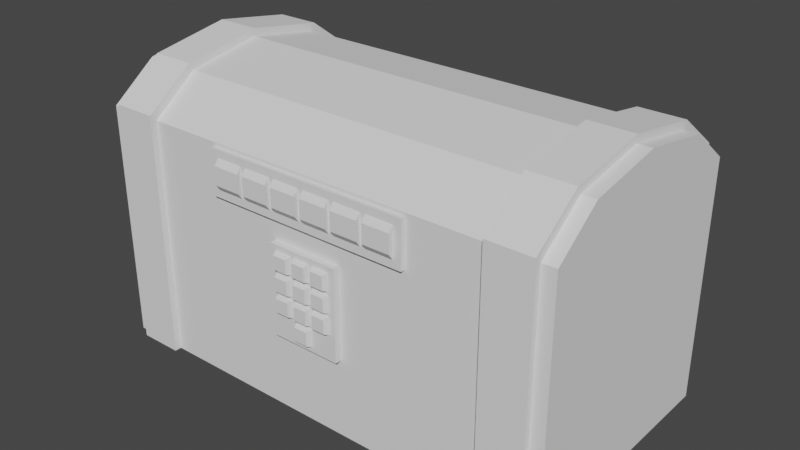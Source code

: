 # Source: treasure_chest_builtinLock_rigged-anims.blend  (saved by Blender 3.2.14; exported with 4.5.12 LTS)
import bpy
from mathutils import Matrix  # noqa: F401  (used for matrix-valued properties, if any)

bpy.ops.wm.read_factory_settings(use_empty=True)
scene = bpy.context.scene
scene.name = 'Scene'

# ---- collections
col_collection = bpy.data.collections.new('Collection'); scene.collection.children.link(col_collection)

# ---- world
world_world = bpy.data.worlds.new('World'); scene.world = world_world
world_world.use_nodes = True; world_world.node_tree.nodes.clear()
_N = world_world.node_tree.nodes; _L = world_world.node_tree.links
n0 = _N.new('ShaderNodeOutputWorld'); n0.name = 'World Output'; n0.location = (300, 300)
n1 = _N.new('ShaderNodeBackground'); n1.name = 'Background'; n1.location = (10, 300)
n1.inputs[0].default_value = (0.05088, 0.05088, 0.05088, 1.0)
_L.new(n1.outputs[0], n0.inputs[0])
n0.is_active_output = True
world_world.color = (0.05088, 0.05088, 0.05088)
world_world.use_sun_shadow = False
world_world.sun_shadow_jitter_overblur = 0.0

# ---- meshes
me_mesh_chest = bpy.data.meshes.new('mesh-chest')
me_mesh_chest.from_pydata([(-0.3797, 0.0, 0.6211), (-0.4728, 0.0, 0.6211), (-0.4728, -0.2722, 0.5178), (-0.4728, -0.1694, 0.593), (-0.4728, 0.1694, 0.593), (-0.4728, 0.2722, 0.5178), (-0.3797, -0.1694, 0.593), (-0.3797, -0.2722, 0.5178), (-0.3797, 0.2722, 0.5178), (-0.3797, 0.1694, 0.593), (-0.4728, -0.2722, 0.3928), (-0.4728, 0.2722, 0.3928), (-0.3797, 0.2722, 0.3928), (-0.3797, -0.2722, 0.3928), (-0.3797, 0.2578, 0.5037), (-0.3797, -0.2578, 0.5037), (-0.3797, -0.2578, 0.3928), (-0.3797, 0.2578, 0.3928), (-0.4728, -0.2578, 0.5037), (-0.4728, -0.2578, 0.3928), (-0.4728, 0.2578, 0.5037), (-0.4728, 0.2578, 0.3928), (-0.3797, -0.1604, 0.5772), (-0.3797, 0.1604, 0.5772), (-0.3797, 0.0, 0.6046), (-0.4728, 0.1604, 0.5772), (-0.4728, -0.1604, 0.5772), (-0.4728, 0.0, 0.6046), (-0.5015, -0.2578, -3.633e-08), (-0.5015, 0.2578, -3.633e-08), (0.5015, -0.2578, -3.633e-08), (0.5015, 0.2578, -3.633e-08), (0.5015, -0.2578, 0.3928), (-0.5015, -0.2578, 0.3928), (-0.5015, 0.2578, 0.3928), (0.5015, 0.2578, 0.3928), (-0.4653, -0.2281, 0.03436), (-0.4653, 0.2281, 0.03436), (0.4653, -0.2281, 0.03436), (0.4653, 0.2281, 0.03436), (0.4572, -0.2214, 0.3928), (-0.4572, -0.2214, 0.3928), (-0.4572, 0.2214, 0.3928), (0.4572, 0.2214, 0.3928), (0.5015, 0.0, 0.6051), (-0.5015, 0.0, 0.6051), (-0.5015, -0.2578, 0.5042), (-0.5015, -0.1604, 0.5777), (-0.5015, 0.1604, 0.5777), (-0.5015, 0.2578, 0.5042), (0.5015, -0.1604, 0.5777), (0.5015, -0.2578, 0.5042), (0.5015, 0.2578, 0.5042), (0.5015, 0.1604, 0.5777), (-0.5015, -0.2578, 0.3928), (-0.5015, 0.2578, 0.3928), (0.5015, 0.2578, 0.3928), (0.5015, -0.2578, 0.3928), (0.4592, 0.0, 0.5612), (-0.4592, 0.0, 0.5612), (-0.463, -0.222, 0.4819), (-0.46, -0.1467, 0.536), (-0.46, 0.1467, 0.536), (-0.463, 0.222, 0.4819), (0.46, -0.1467, 0.536), (0.463, -0.222, 0.4819), (0.463, 0.222, 0.4819), (0.46, 0.1467, 0.536), (-0.4572, -0.2214, 0.3928), (-0.4572, 0.2214, 0.3928), (0.4572, 0.2214, 0.3928), (0.4572, -0.2214, 0.3928), (0.4728, 0.0, 0.6211), (0.3797, 0.0, 0.6211), (0.3797, -0.2722, 0.5178), (0.3797, -0.1694, 0.593), (0.3797, 0.1694, 0.593), (0.3797, 0.2722, 0.5178), (0.4728, -0.1694, 0.593), (0.4728, -0.2722, 0.5178), (0.4728, 0.2722, 0.5178), (0.4728, 0.1694, 0.593), (0.3797, -0.2722, 0.3928), (0.3797, 0.2722, 0.3928), (0.4728, 0.2722, 0.3928), (0.4728, -0.2722, 0.3928), (0.4728, 0.2578, 0.5037), (0.4728, -0.2578, 0.5037), (0.4728, -0.2578, 0.3928), (0.4728, 0.2578, 0.3928), (0.3797, -0.2578, 0.5037), (0.3797, -0.2578, 0.3928), (0.3797, 0.2578, 0.5037), (0.3797, 0.2578, 0.3928), (0.4728, -0.1604, 0.5772), (0.4728, 0.1604, 0.5772), (0.4728, 0.0, 0.6046), (0.3797, 0.1604, 0.5772), (0.3797, -0.1604, 0.5772), (0.3797, 0.0, 0.6046), (-0.4728, -0.2722, 0.3928), (-0.3797, -0.2722, 0.3928), (-0.4728, -0.2722, -1.816e-08), (-0.3797, -0.2722, -1.816e-08), (-0.3797, -0.2578, 0.3928), (-0.3797, -0.2578, -1.816e-08), (-0.4728, -0.2578, 0.3928), (-0.4728, -0.2578, -1.816e-08), (0.3797, -0.2722, 0.3928), (0.4728, -0.2722, 0.3928), (0.3797, -0.2722, -1.816e-08), (0.4728, -0.2722, -1.816e-08), (0.4728, -0.2578, 0.3928), (0.4728, -0.2578, -1.816e-08), (0.3797, -0.2578, 0.3928), (0.3797, -0.2578, -1.816e-08), (-0.4728, 0.2579, 0.3928), (-0.3797, 0.2579, 0.3928), (-0.4728, 0.2579, -1.816e-08), (-0.3797, 0.2579, -1.816e-08), (-0.3797, 0.2723, 0.3928), (-0.3797, 0.2723, -1.816e-08), (-0.4728, 0.2723, 0.3928), (-0.4728, 0.2723, -1.816e-08), (0.3797, 0.2579, 0.3928), (0.4728, 0.2579, 0.3928), (0.3797, 0.2579, -1.816e-08), (0.4728, 0.2579, -1.816e-08), (0.4728, 0.2723, 0.3928), (0.4728, 0.2723, -1.816e-08), (0.3797, 0.2723, 0.3928), (0.3797, 0.2723, -1.816e-08)], [], [(17, 21, 11, 12), (5, 11, 20), (11, 21, 20), (19, 10, 18), (10, 2, 18), (15, 22, 6, 7), (26, 3, 1, 27), (23, 9, 0, 24), (14, 17, 12), (7, 13, 15), (13, 16, 15), (14, 12, 8), (20, 25, 4, 5), (26, 18, 2, 3), (25, 27, 1, 4), (22, 24, 0, 6), (16, 13, 10, 19), (0, 9, 4, 1), (23, 25, 20, 14), (14, 8, 9, 23), (5, 4, 9, 8), (12, 11, 5, 8), (10, 13, 7, 2), (7, 6, 3, 2), (6, 0, 1, 3), (26, 27, 24, 22), (25, 23, 24, 27), (21, 17, 14, 20), (18, 26, 22, 15), (19, 18, 15, 16), (29, 31, 30, 28), (30, 32, 33, 28), (29, 34, 35, 31), (28, 33, 34, 29), (31, 35, 32, 30), (37, 36, 38, 39), (38, 36, 41, 40), (37, 39, 43, 42), (36, 37, 42, 41), (39, 38, 40, 43), (33, 32, 40, 41), (32, 35, 43, 40), (34, 33, 41, 42), (35, 34, 42, 43), (44, 45, 47, 50), (56, 52, 51, 57), (53, 48, 45, 44), (54, 46, 49, 55), (55, 49, 52, 56), (48, 53, 52, 49), (50, 47, 46, 51), (57, 51, 46, 54), (51, 52, 53, 44, 50), (49, 46, 47, 45, 48), (58, 64, 61, 59), (70, 71, 65, 66), (67, 58, 59, 62), (68, 69, 63, 60), (69, 70, 66, 63), (62, 63, 66, 67), (64, 65, 60, 61), (71, 68, 60, 65), (65, 64, 58, 67, 66), (63, 62, 59, 61, 60), (57, 54, 68, 71), (55, 56, 70, 69), (54, 55, 69, 68), (56, 57, 71, 70), (89, 93, 83, 84), (77, 83, 92), (83, 93, 92), (91, 82, 90), (82, 74, 90), (87, 94, 78, 79), (98, 75, 73, 99), (95, 81, 72, 96), (86, 89, 84), (79, 85, 87), (85, 88, 87), (86, 84, 80), (92, 97, 76, 77), (98, 90, 74, 75), (97, 99, 73, 76), (94, 96, 72, 78), (88, 85, 82, 91), (72, 81, 76, 73), (95, 97, 92, 86), (86, 80, 81, 95), (77, 76, 81, 80), (84, 83, 77, 80), (82, 85, 79, 74), (79, 78, 75, 74), (78, 72, 73, 75), (98, 99, 96, 94), (97, 95, 96, 99), (93, 89, 86, 92), (90, 98, 94, 87), (91, 90, 87, 88), (103, 105, 104, 101), (102, 100, 106, 107), (105, 103, 102, 107), (102, 103, 101, 100), (100, 101, 104, 106), (107, 106, 104, 105), (111, 113, 112, 109), (110, 108, 114, 115), (113, 111, 110, 115), (110, 111, 109, 108), (108, 109, 112, 114), (115, 114, 112, 113), (119, 121, 120, 117), (118, 116, 122, 123), (121, 119, 118, 123), (118, 119, 117, 116), (116, 117, 120, 122), (123, 122, 120, 121), (127, 129, 128, 125), (126, 124, 130, 131), (129, 127, 126, 131), (126, 127, 125, 124), (124, 125, 128, 130), (131, 130, 128, 129)])
_uv = me_mesh_chest.uv_layers.new(name='UVMap')
_uv.uv.foreach_set('vector', [0.5395, 0.5066, 0.5395, 0.2434, 0.5395, 0.25, 0.5395, 0.5, 0.5886, 0.25, 0.5395, 0.25, 0.5886, 0.3634, 0.5395, 0.25, 0.5395, 0.2434, 0.5886, 0.3634, 0.5395, 0.006611, 0.5395, 0.0, 0.5832, 0.006611, 0.5395, 0.0, 0.5886, 0.0, 0.5832, 0.006611, 0.5832, 0.7434, 0.6167, 0.7065, 0.625, 0.7136, 0.5886, 0.75, 0.6167, 0.04354, 0.625, 0.03635, 0.625, 0.125, 0.6199, 0.125, 0.625, 0.3866, 0.625, 0.5364, 0.625, 0.625, 0.6199, 0.625, 0.5832, 0.5066, 0.5395, 0.5066, 0.5395, 0.5, 0.5886, 0.75, 0.5395, 0.75, 0.5832, 0.7434, 0.5395, 0.75, 0.5395, 0.7434, 0.5832, 0.7434, 0.5832, 0.5066, 0.5395, 0.5, 0.5886, 0.5, 0.5886, 0.3634, 0.6167, 0.2065, 0.625, 0.2136, 0.5886, 0.25, 0.6167, 0.04354, 0.5832, 0.006611, 0.5886, 0.0, 0.625, 0.03635, 0.6167, 0.2065, 0.6199, 0.125, 0.625, 0.125, 0.625, 0.2136, 0.6167, 0.7065, 0.6199, 0.625, 0.625, 0.625, 0.625, 0.7136, 0.5395, 0.7434, 0.5395, 0.75, 0.5395, 0.0, 0.5395, 0.006611, 0.625, 0.625, 0.625, 0.5364, 0.875, 0.5364, 0.875, 0.625, 0.625, 0.3866, 0.6167, 0.2065, 0.5886, 0.3634, 0.5832, 0.5066, 0.5832, 0.5066, 0.5886, 0.5, 0.625, 0.5364, 0.625, 0.3866, 0.5886, 0.25, 0.625, 0.25, 0.625, 0.5, 0.5886, 0.5, 0.5395, 0.5, 0.5395, 0.25, 0.5886, 0.25, 0.5886, 0.5, 0.5395, 1.0, 0.5395, 0.75, 0.5886, 0.75, 0.5886, 1.0, 0.5886, 0.75, 0.625, 0.75, 0.625, 1.0, 0.5886, 1.0, 0.625, 0.7136, 0.625, 0.625, 0.875, 0.625, 0.875, 0.7136, 0.7616, 0.7136, 0.7616, 0.625, 0.7384, 0.625, 0.7384, 0.7136, 0.7616, 0.5364, 0.7384, 0.5364, 0.7384, 0.625, 0.7616, 0.625, 0.5405, 0.3634, 0.5405, 0.3866, 0.5886, 0.3866, 0.5886, 0.3634, 0.5886, 0.8866, 0.625, 0.8866, 0.625, 0.8634, 0.5886, 0.8634, 0.5405, 0.8866, 0.5886, 0.8866, 0.5886, 0.8634, 0.5405, 0.8634, 0.125, 0.5, 0.375, 0.5, 0.375, 0.75, 0.125, 0.75, 0.375, 0.75, 0.5395, 0.75, 0.5395, 1.0, 0.375, 1.0, 0.375, 0.25, 0.5395, 0.25, 0.5395, 0.5, 0.375, 0.5, 0.375, 0.0, 0.5395, 0.0, 0.5395, 0.25, 0.375, 0.25, 0.375, 0.5, 0.5395, 0.5, 0.5395, 0.75, 0.375, 0.75, 0.125, 0.5, 0.125, 0.75, 0.375, 0.75, 0.375, 0.5, 0.375, 0.75, 0.375, 1.0, 0.5395, 1.0, 0.5395, 0.75, 0.375, 0.25, 0.375, 0.5, 0.5395, 0.5, 0.5395, 0.25, 0.375, 0.0, 0.375, 0.25, 0.5395, 0.25, 0.5395, 0.0, 0.375, 0.5, 0.375, 0.75, 0.5395, 0.75, 0.5395, 0.5, 0.5395, 1.0, 0.5395, 0.75, 0.5395, 0.75, 0.5395, 1.0, 0.5395, 0.75, 0.5395, 0.5, 0.5395, 0.5, 0.5395, 0.75, 0.5395, 0.25, 0.5395, 0.0, 0.5395, 0.0, 0.5395, 0.25, 0.5395, 0.5, 0.5395, 0.25, 0.5395, 0.25, 0.5395, 0.5, 0.625, 0.625, 0.875, 0.625, 0.875, 0.7136, 0.625, 0.7136, 0.5395, 0.5, 0.5886, 0.5, 0.5886, 0.75, 0.5395, 0.75, 0.625, 0.5364, 0.875, 0.5364, 0.875, 0.625, 0.625, 0.625, 0.5395, 0.0, 0.5886, 0.0, 0.5886, 0.25, 0.5395, 0.25, 0.5395, 0.25, 0.5886, 0.25, 0.5886, 0.5, 0.5395, 0.5, 0.625, 0.25, 0.625, 0.5, 0.5886, 0.5, 0.5886, 0.25, 0.625, 0.75, 0.625, 1.0, 0.5886, 1.0, 0.5886, 0.75, 0.5395, 0.75, 0.5886, 0.75, 0.5886, 1.0, 0.5395, 1.0, 0.5886, 0.75, 0.5886, 0.5, 0.625, 0.5364, 0.625, 0.625, 0.625, 0.7136, 0.5886, 0.25, 0.5886, 0.0, 0.625, 0.03635, 0.625, 0.125, 0.625, 0.2136, 0.625, 0.625, 0.625, 0.7136, 0.875, 0.7136, 0.875, 0.625, 0.5395, 0.5, 0.5395, 0.75, 0.5886, 0.75, 0.5886, 0.5, 0.625, 0.5364, 0.625, 0.625, 0.875, 0.625, 0.875, 0.5364, 0.5395, 0.0, 0.5395, 0.25, 0.5886, 0.25, 0.5886, 0.0, 0.5395, 0.25, 0.5395, 0.5, 0.5886, 0.5, 0.5886, 0.25, 0.625, 0.25, 0.5886, 0.25, 0.5886, 0.5, 0.625, 0.5, 0.625, 0.75, 0.5886, 0.75, 0.5886, 1.0, 0.625, 1.0, 0.5395, 0.75, 0.5395, 1.0, 0.5886, 1.0, 0.5886, 0.75, 0.5886, 0.75, 0.625, 0.7136, 0.625, 0.625, 0.625, 0.5364, 0.5886, 0.5, 0.5886, 0.25, 0.625, 0.2136, 0.625, 0.125, 0.625, 0.03635, 0.5886, 0.0, 0.5395, 0.75, 0.5395, 1.0, 0.5395, 1.0, 0.5395, 0.75, 0.5395, 0.25, 0.5395, 0.5, 0.5395, 0.5, 0.5395, 0.25, 0.5395, 0.0, 0.5395, 0.25, 0.5395, 0.25, 0.5395, 0.0, 0.5395, 0.5, 0.5395, 0.75, 0.5395, 0.75, 0.5395, 0.5, 0.5395, 0.5066, 0.5395, 0.2434, 0.5395, 0.25, 0.5395, 0.5, 0.5886, 0.25, 0.5395, 0.25, 0.5886, 0.3634, 0.5395, 0.25, 0.5395, 0.2434, 0.5886, 0.3634, 0.5395, 0.006611, 0.5395, 0.0, 0.5832, 0.006611, 0.5395, 0.0, 0.5886, 0.0, 0.5832, 0.006611, 0.5832, 0.7434, 0.6167, 0.7065, 0.625, 0.7136, 0.5886, 0.75, 0.6167, 0.04354, 0.625, 0.03635, 0.625, 0.125, 0.6199, 0.125, 0.625, 0.3866, 0.625, 0.5364, 0.625, 0.625, 0.6199, 0.625, 0.5832, 0.5066, 0.5395, 0.5066, 0.5395, 0.5, 0.5886, 0.75, 0.5395, 0.75, 0.5832, 0.7434, 0.5395, 0.75, 0.5395, 0.7434, 0.5832, 0.7434, 0.5832, 0.5066, 0.5395, 0.5, 0.5886, 0.5, 0.5886, 0.3634, 0.6167, 0.2065, 0.625, 0.2136, 0.5886, 0.25, 0.6167, 0.04354, 0.5832, 0.006611, 0.5886, 0.0, 0.625, 0.03635, 0.6167, 0.2065, 0.6199, 0.125, 0.625, 0.125, 0.625, 0.2136, 0.6167, 0.7065, 0.6199, 0.625, 0.625, 0.625, 0.625, 0.7136, 0.5395, 0.7434, 0.5395, 0.75, 0.5395, 0.0, 0.5395, 0.006611, 0.625, 0.625, 0.625, 0.5364, 0.875, 0.5364, 0.875, 0.625, 0.625, 0.3866, 0.6167, 0.2065, 0.5886, 0.3634, 0.5832, 0.5066, 0.5832, 0.5066, 0.5886, 0.5, 0.625, 0.5364, 0.625, 0.3866, 0.5886, 0.25, 0.625, 0.25, 0.625, 0.5, 0.5886, 0.5, 0.5395, 0.5, 0.5395, 0.25, 0.5886, 0.25, 0.5886, 0.5, 0.5395, 1.0, 0.5395, 0.75, 0.5886, 0.75, 0.5886, 1.0, 0.5886, 0.75, 0.625, 0.75, 0.625, 1.0, 0.5886, 1.0, 0.625, 0.7136, 0.625, 0.625, 0.875, 0.625, 0.875, 0.7136, 0.7616, 0.7136, 0.7616, 0.625, 0.7384, 0.625, 0.7384, 0.7136, 0.7616, 0.5364, 0.7384, 0.5364, 0.7384, 0.625, 0.7616, 0.625, 0.5405, 0.3634, 0.5405, 0.3866, 0.5886, 0.3866, 0.5886, 0.3634, 0.5886, 0.8866, 0.625, 0.8866, 0.625, 0.8634, 0.5886, 0.8634, 0.5405, 0.8866, 0.5886, 0.8866, 0.5886, 0.8634, 0.5405, 0.8634, 0.5395, 0.75, 0.5395, 0.7434, 0.5832, 0.7434, 0.5886, 0.75, 0.5395, 0.0, 0.5886, 0.0, 0.5832, 0.006611, 0.5395, 0.006611, 0.5395, 0.7434, 0.5395, 0.75, 0.5395, 0.0, 0.5395, 0.006611, 0.5395, 1.0, 0.5395, 0.75, 0.5886, 0.75, 0.5886, 1.0, 0.5886, 0.0, 0.5886, 0.75, 0.5886, 0.8634, 0.5832, 0.006611, 0.5405, 0.8866, 0.5886, 0.8866, 0.5886, 0.8634, 0.5405, 0.8634, 0.5395, 0.75, 0.5395, 0.7434, 0.5832, 0.7434, 0.5886, 0.75, 0.5395, 0.0, 0.5886, 0.0, 0.5832, 0.006611, 0.5395, 0.006611, 0.5395, 0.7434, 0.5395, 0.75, 0.5395, 0.0, 0.5395, 0.006611, 0.5395, 1.0, 0.5395, 0.75, 0.5886, 0.75, 0.5886, 1.0, 0.5886, 0.0, 0.5886, 0.75, 0.5886, 0.8634, 0.5832, 0.006611, 0.5405, 0.8866, 0.5886, 0.8866, 0.5886, 0.8634, 0.5405, 0.8634, 0.5395, 0.75, 0.5395, 0.7434, 0.5832, 0.7434, 0.5886, 0.75, 0.5395, 0.0, 0.5886, 0.0, 0.5832, 0.006611, 0.5395, 0.006611, 0.5395, 0.7434, 0.5395, 0.75, 0.5395, 0.0, 0.5395, 0.006611, 0.5395, 1.0, 0.5395, 0.75, 0.5886, 0.75, 0.5886, 1.0, 0.5886, 0.0, 0.5886, 0.75, 0.5886, 0.8634, 0.5832, 0.006611, 0.5405, 0.8866, 0.5886, 0.8866, 0.5886, 0.8634, 0.5405, 0.8634, 0.5395, 0.75, 0.5395, 0.7434, 0.5832, 0.7434, 0.5886, 0.75, 0.5395, 0.0, 0.5886, 0.0, 0.5832, 0.006611, 0.5395, 0.006611, 0.5395, 0.7434, 0.5395, 0.75, 0.5395, 0.0, 0.5395, 0.006611, 0.5395, 1.0, 0.5395, 0.75, 0.5886, 0.75, 0.5886, 1.0, 0.5886, 0.0, 0.5886, 0.75, 0.5886, 0.8634, 0.5832, 0.006611, 0.5405, 0.8866, 0.5886, 0.8866, 0.5886, 0.8634, 0.5405, 0.8634])
me_mesh_chest.materials.append(None)
me_mesh_chest.update()
me_mesh_chest_001 = bpy.data.meshes.new('mesh-chest.001')
me_mesh_chest_001.from_pydata([(1.246, -0.1449, 0.3527), (1.745, -0.1449, 0.3527), (1.246, -0.1657, 0.3272), (1.745, -0.1657, 0.3272), (1.246, -0.1993, 0.3174), (1.745, -0.1993, 0.3174), (1.246, -0.2329, 0.3272), (1.745, -0.2329, 0.3272), (1.246, -0.2536, 0.3527), (1.745, -0.2536, 0.3527), (1.246, -0.2536, 0.3842), (1.745, -0.2536, 0.3842), (1.246, -0.2329, 0.4098), (1.745, -0.2329, 0.4098), (1.246, -0.1993, 0.4195), (1.745, -0.1993, 0.4195), (1.246, -0.1657, 0.4098), (1.745, -0.1657, 0.4098), (1.246, -0.1449, 0.3842), (1.745, -0.1449, 0.3842)], [], [(0, 1, 3, 2), (2, 3, 5, 4), (4, 5, 7, 6), (6, 7, 9, 8), (8, 9, 11, 10), (10, 11, 13, 12), (12, 13, 15, 14), (14, 15, 17, 16), (3, 1, 19, 17, 15, 13, 11, 9, 7, 5), (16, 17, 19, 18), (18, 19, 1, 0), (0, 2, 4, 6, 8, 10, 12, 14, 16, 18)])
_uv = me_mesh_chest_001.uv_layers.new(name='UVMap')
_uv.uv.foreach_set('vector', [1.0, 0.5, 1.0, 1.0, 0.9, 1.0, 0.9, 0.5, 0.9, 0.5, 0.9, 1.0, 0.8, 1.0, 0.8, 0.5, 0.8, 0.5, 0.8, 1.0, 0.7, 1.0, 0.7, 0.5, 0.7, 0.5, 0.7, 1.0, 0.6, 1.0, 0.6, 0.5, 0.6, 0.5, 0.6, 1.0, 0.5, 1.0, 0.5, 0.5, 0.5, 0.5, 0.5, 1.0, 0.4, 1.0, 0.4, 0.5, 0.4, 0.5, 0.4, 1.0, 0.3, 1.0, 0.3, 0.5, 0.3, 0.5, 0.3, 1.0, 0.2, 1.0, 0.2, 0.5, 0.3911, 0.4442, 0.25, 0.49, 0.1089, 0.4442, 0.02175, 0.3242, 0.02175, 0.1758, 0.1089, 0.05584, 0.25, 0.01, 0.3911, 0.05584, 0.4783, 0.1758, 0.4783, 0.3242, 0.2, 0.5, 0.2, 1.0, 0.1, 1.0, 0.1, 0.5, 0.1, 0.5, 0.1, 1.0, -7.451e-08, 1.0, -7.451e-08, 0.5, 0.75, 0.49, 0.8911, 0.4442, 0.9783, 0.3242, 0.9783, 0.1758, 0.8911, 0.05584, 0.75, 0.01, 0.6089, 0.05584, 0.5217, 0.1758, 0.5217, 0.3242, 0.6089, 0.4442])
me_mesh_chest_001.materials.append(None)
me_mesh_chest_001.use_paint_bone_selection = False
me_mesh_chest_001.use_paint_mask = True
me_mesh_chest_001.update()
me_mesh_chest_002 = bpy.data.meshes.new('mesh-chest.002')
me_mesh_chest_002.from_pydata([(0.6481, -0.1449, 0.3527), (1.147, -0.1449, 0.3527), (0.6481, -0.1657, 0.3272), (1.147, -0.1657, 0.3272), (0.6481, -0.1993, 0.3174), (1.147, -0.1993, 0.3174), (0.6481, -0.2329, 0.3272), (1.147, -0.2329, 0.3272), (0.6481, -0.2536, 0.3527), (1.147, -0.2536, 0.3527), (0.6481, -0.2536, 0.3842), (1.147, -0.2536, 0.3842), (0.6481, -0.2329, 0.4098), (1.147, -0.2329, 0.4098), (0.6481, -0.1993, 0.4195), (1.147, -0.1993, 0.4195), (0.6481, -0.1657, 0.4098), (1.147, -0.1657, 0.4098), (0.6481, -0.1449, 0.3842), (1.147, -0.1449, 0.3842)], [], [(0, 1, 3, 2), (2, 3, 5, 4), (4, 5, 7, 6), (6, 7, 9, 8), (8, 9, 11, 10), (10, 11, 13, 12), (12, 13, 15, 14), (14, 15, 17, 16), (3, 1, 19, 17, 15, 13, 11, 9, 7, 5), (16, 17, 19, 18), (18, 19, 1, 0), (0, 2, 4, 6, 8, 10, 12, 14, 16, 18)])
_uv = me_mesh_chest_002.uv_layers.new(name='UVMap')
_uv.uv.foreach_set('vector', [1.0, 0.5, 1.0, 1.0, 0.9, 1.0, 0.9, 0.5, 0.9, 0.5, 0.9, 1.0, 0.8, 1.0, 0.8, 0.5, 0.8, 0.5, 0.8, 1.0, 0.7, 1.0, 0.7, 0.5, 0.7, 0.5, 0.7, 1.0, 0.6, 1.0, 0.6, 0.5, 0.6, 0.5, 0.6, 1.0, 0.5, 1.0, 0.5, 0.5, 0.5, 0.5, 0.5, 1.0, 0.4, 1.0, 0.4, 0.5, 0.4, 0.5, 0.4, 1.0, 0.3, 1.0, 0.3, 0.5, 0.3, 0.5, 0.3, 1.0, 0.2, 1.0, 0.2, 0.5, 0.3911, 0.4442, 0.25, 0.49, 0.1089, 0.4442, 0.02175, 0.3242, 0.02175, 0.1758, 0.1089, 0.05584, 0.25, 0.01, 0.3911, 0.05584, 0.4783, 0.1758, 0.4783, 0.3242, 0.2, 0.5, 0.2, 1.0, 0.1, 1.0, 0.1, 0.5, 0.1, 0.5, 0.1, 1.0, -7.451e-08, 1.0, -7.451e-08, 0.5, 0.75, 0.49, 0.8911, 0.4442, 0.9783, 0.3242, 0.9783, 0.1758, 0.8911, 0.05584, 0.75, 0.01, 0.6089, 0.05584, 0.5217, 0.1758, 0.5217, 0.3242, 0.6089, 0.4442])
me_mesh_chest_002.materials.append(None)
me_mesh_chest_002.use_paint_bone_selection = False
me_mesh_chest_002.use_paint_mask = True
me_mesh_chest_002.update()
me_mesh_chest_003 = bpy.data.meshes.new('mesh-chest.003')
me_mesh_chest_003.from_pydata([(0.04986, -0.1449, 0.3527), (0.5484, -0.1449, 0.3527), (0.04986, -0.1657, 0.3272), (0.5484, -0.1657, 0.3272), (0.04986, -0.1993, 0.3174), (0.5484, -0.1993, 0.3174), (0.04986, -0.2329, 0.3272), (0.5484, -0.2329, 0.3272), (0.04986, -0.2536, 0.3527), (0.5484, -0.2536, 0.3527), (0.04986, -0.2536, 0.3842), (0.5484, -0.2536, 0.3842), (0.04986, -0.2329, 0.4098), (0.5484, -0.2329, 0.4098), (0.04986, -0.1993, 0.4195), (0.5484, -0.1993, 0.4195), (0.04986, -0.1657, 0.4098), (0.5484, -0.1657, 0.4098), (0.04986, -0.1449, 0.3842), (0.5484, -0.1449, 0.3842)], [], [(0, 1, 3, 2), (2, 3, 5, 4), (4, 5, 7, 6), (6, 7, 9, 8), (8, 9, 11, 10), (10, 11, 13, 12), (12, 13, 15, 14), (14, 15, 17, 16), (3, 1, 19, 17, 15, 13, 11, 9, 7, 5), (16, 17, 19, 18), (18, 19, 1, 0), (0, 2, 4, 6, 8, 10, 12, 14, 16, 18)])
_uv = me_mesh_chest_003.uv_layers.new(name='UVMap')
_uv.uv.foreach_set('vector', [1.0, 0.5, 1.0, 1.0, 0.9, 1.0, 0.9, 0.5, 0.9, 0.5, 0.9, 1.0, 0.8, 1.0, 0.8, 0.5, 0.8, 0.5, 0.8, 1.0, 0.7, 1.0, 0.7, 0.5, 0.7, 0.5, 0.7, 1.0, 0.6, 1.0, 0.6, 0.5, 0.6, 0.5, 0.6, 1.0, 0.5, 1.0, 0.5, 0.5, 0.5, 0.5, 0.5, 1.0, 0.4, 1.0, 0.4, 0.5, 0.4, 0.5, 0.4, 1.0, 0.3, 1.0, 0.3, 0.5, 0.3, 0.5, 0.3, 1.0, 0.2, 1.0, 0.2, 0.5, 0.3911, 0.4442, 0.25, 0.49, 0.1089, 0.4442, 0.02175, 0.3242, 0.02175, 0.1758, 0.1089, 0.05584, 0.25, 0.01, 0.3911, 0.05584, 0.4783, 0.1758, 0.4783, 0.3242, 0.2, 0.5, 0.2, 1.0, 0.1, 1.0, 0.1, 0.5, 0.1, 0.5, 0.1, 1.0, -7.451e-08, 1.0, -7.451e-08, 0.5, 0.75, 0.49, 0.8911, 0.4442, 0.9783, 0.3242, 0.9783, 0.1758, 0.8911, 0.05584, 0.75, 0.01, 0.6089, 0.05584, 0.5217, 0.1758, 0.5217, 0.3242, 0.6089, 0.4442])
me_mesh_chest_003.materials.append(None)
me_mesh_chest_003.use_paint_bone_selection = False
me_mesh_chest_003.use_paint_mask = True
me_mesh_chest_003.update()
me_mesh_chest_004 = bpy.data.meshes.new('mesh-chest.004')
me_mesh_chest_004.from_pydata([(-0.5484, -0.1449, 0.3527), (-0.04986, -0.1449, 0.3527), (-0.5484, -0.1657, 0.3272), (-0.04986, -0.1657, 0.3272), (-0.5484, -0.1993, 0.3174), (-0.04986, -0.1993, 0.3174), (-0.5484, -0.2329, 0.3272), (-0.04986, -0.2329, 0.3272), (-0.5484, -0.2536, 0.3527), (-0.04986, -0.2536, 0.3527), (-0.5484, -0.2536, 0.3842), (-0.04986, -0.2536, 0.3842), (-0.5484, -0.2329, 0.4098), (-0.04986, -0.2329, 0.4098), (-0.5484, -0.1993, 0.4195), (-0.04986, -0.1993, 0.4195), (-0.5484, -0.1657, 0.4098), (-0.04986, -0.1657, 0.4098), (-0.5484, -0.1449, 0.3842), (-0.04986, -0.1449, 0.3842)], [], [(0, 1, 3, 2), (2, 3, 5, 4), (4, 5, 7, 6), (6, 7, 9, 8), (8, 9, 11, 10), (10, 11, 13, 12), (12, 13, 15, 14), (14, 15, 17, 16), (3, 1, 19, 17, 15, 13, 11, 9, 7, 5), (16, 17, 19, 18), (18, 19, 1, 0), (0, 2, 4, 6, 8, 10, 12, 14, 16, 18)])
_uv = me_mesh_chest_004.uv_layers.new(name='UVMap')
_uv.uv.foreach_set('vector', [1.0, 0.5, 1.0, 1.0, 0.9, 1.0, 0.9, 0.5, 0.9, 0.5, 0.9, 1.0, 0.8, 1.0, 0.8, 0.5, 0.8, 0.5, 0.8, 1.0, 0.7, 1.0, 0.7, 0.5, 0.7, 0.5, 0.7, 1.0, 0.6, 1.0, 0.6, 0.5, 0.6, 0.5, 0.6, 1.0, 0.5, 1.0, 0.5, 0.5, 0.5, 0.5, 0.5, 1.0, 0.4, 1.0, 0.4, 0.5, 0.4, 0.5, 0.4, 1.0, 0.3, 1.0, 0.3, 0.5, 0.3, 0.5, 0.3, 1.0, 0.2, 1.0, 0.2, 0.5, 0.3911, 0.4442, 0.25, 0.49, 0.1089, 0.4442, 0.02175, 0.3242, 0.02175, 0.1758, 0.1089, 0.05584, 0.25, 0.01, 0.3911, 0.05584, 0.4783, 0.1758, 0.4783, 0.3242, 0.2, 0.5, 0.2, 1.0, 0.1, 1.0, 0.1, 0.5, 0.1, 0.5, 0.1, 1.0, -7.451e-08, 1.0, -7.451e-08, 0.5, 0.75, 0.49, 0.8911, 0.4442, 0.9783, 0.3242, 0.9783, 0.1758, 0.8911, 0.05584, 0.75, 0.01, 0.6089, 0.05584, 0.5217, 0.1758, 0.5217, 0.3242, 0.6089, 0.4442])
me_mesh_chest_004.materials.append(None)
me_mesh_chest_004.use_paint_bone_selection = False
me_mesh_chest_004.use_paint_mask = True
me_mesh_chest_004.update()
me_mesh_chest_005 = bpy.data.meshes.new('mesh-chest.005')
me_mesh_chest_005.from_pydata([(-1.147, -0.1449, 0.3527), (-0.6481, -0.1449, 0.3527), (-1.147, -0.1657, 0.3272), (-0.6481, -0.1657, 0.3272), (-1.147, -0.1993, 0.3174), (-0.6481, -0.1993, 0.3174), (-1.147, -0.2329, 0.3272), (-0.6481, -0.2329, 0.3272), (-1.147, -0.2536, 0.3527), (-0.6481, -0.2536, 0.3527), (-1.147, -0.2536, 0.3842), (-0.6481, -0.2536, 0.3842), (-1.147, -0.2329, 0.4098), (-0.6481, -0.2329, 0.4098), (-1.147, -0.1993, 0.4195), (-0.6481, -0.1993, 0.4195), (-1.147, -0.1657, 0.4098), (-0.6481, -0.1657, 0.4098), (-1.147, -0.1449, 0.3842), (-0.6481, -0.1449, 0.3842)], [], [(0, 1, 3, 2), (2, 3, 5, 4), (4, 5, 7, 6), (6, 7, 9, 8), (8, 9, 11, 10), (10, 11, 13, 12), (12, 13, 15, 14), (14, 15, 17, 16), (3, 1, 19, 17, 15, 13, 11, 9, 7, 5), (16, 17, 19, 18), (18, 19, 1, 0), (0, 2, 4, 6, 8, 10, 12, 14, 16, 18)])
_uv = me_mesh_chest_005.uv_layers.new(name='UVMap')
_uv.uv.foreach_set('vector', [1.0, 0.5, 1.0, 1.0, 0.9, 1.0, 0.9, 0.5, 0.9, 0.5, 0.9, 1.0, 0.8, 1.0, 0.8, 0.5, 0.8, 0.5, 0.8, 1.0, 0.7, 1.0, 0.7, 0.5, 0.7, 0.5, 0.7, 1.0, 0.6, 1.0, 0.6, 0.5, 0.6, 0.5, 0.6, 1.0, 0.5, 1.0, 0.5, 0.5, 0.5, 0.5, 0.5, 1.0, 0.4, 1.0, 0.4, 0.5, 0.4, 0.5, 0.4, 1.0, 0.3, 1.0, 0.3, 0.5, 0.3, 0.5, 0.3, 1.0, 0.2, 1.0, 0.2, 0.5, 0.3911, 0.4442, 0.25, 0.49, 0.1089, 0.4442, 0.02175, 0.3242, 0.02175, 0.1758, 0.1089, 0.05584, 0.25, 0.01, 0.3911, 0.05584, 0.4783, 0.1758, 0.4783, 0.3242, 0.2, 0.5, 0.2, 1.0, 0.1, 1.0, 0.1, 0.5, 0.1, 0.5, 0.1, 1.0, -7.451e-08, 1.0, -7.451e-08, 0.5, 0.75, 0.49, 0.8911, 0.4442, 0.9783, 0.3242, 0.9783, 0.1758, 0.8911, 0.05584, 0.75, 0.01, 0.6089, 0.05584, 0.5217, 0.1758, 0.5217, 0.3242, 0.6089, 0.4442])
me_mesh_chest_005.materials.append(None)
me_mesh_chest_005.use_paint_bone_selection = False
me_mesh_chest_005.use_paint_mask = True
me_mesh_chest_005.update()
me_mesh_chest_006 = bpy.data.meshes.new('mesh-chest.006')
me_mesh_chest_006.from_pydata([(-1.745, -0.1449, 0.3527), (-1.246, -0.1449, 0.3527), (-1.745, -0.1657, 0.3272), (-1.246, -0.1657, 0.3272), (-1.745, -0.1993, 0.3174), (-1.246, -0.1993, 0.3174), (-1.745, -0.2329, 0.3272), (-1.246, -0.2329, 0.3272), (-1.745, -0.2536, 0.3527), (-1.246, -0.2536, 0.3527), (-1.745, -0.2536, 0.3842), (-1.246, -0.2536, 0.3842), (-1.745, -0.2329, 0.4098), (-1.246, -0.2329, 0.4098), (-1.745, -0.1993, 0.4195), (-1.246, -0.1993, 0.4195), (-1.745, -0.1657, 0.4098), (-1.246, -0.1657, 0.4098), (-1.745, -0.1449, 0.3842), (-1.246, -0.1449, 0.3842)], [], [(0, 1, 3, 2), (2, 3, 5, 4), (4, 5, 7, 6), (6, 7, 9, 8), (8, 9, 11, 10), (10, 11, 13, 12), (12, 13, 15, 14), (14, 15, 17, 16), (3, 1, 19, 17, 15, 13, 11, 9, 7, 5), (16, 17, 19, 18), (18, 19, 1, 0), (0, 2, 4, 6, 8, 10, 12, 14, 16, 18)])
_uv = me_mesh_chest_006.uv_layers.new(name='UVMap')
_uv.uv.foreach_set('vector', [1.0, 0.5, 1.0, 1.0, 0.9, 1.0, 0.9, 0.5, 0.9, 0.5, 0.9, 1.0, 0.8, 1.0, 0.8, 0.5, 0.8, 0.5, 0.8, 1.0, 0.7, 1.0, 0.7, 0.5, 0.7, 0.5, 0.7, 1.0, 0.6, 1.0, 0.6, 0.5, 0.6, 0.5, 0.6, 1.0, 0.5, 1.0, 0.5, 0.5, 0.5, 0.5, 0.5, 1.0, 0.4, 1.0, 0.4, 0.5, 0.4, 0.5, 0.4, 1.0, 0.3, 1.0, 0.3, 0.5, 0.3, 0.5, 0.3, 1.0, 0.2, 1.0, 0.2, 0.5, 0.3911, 0.4442, 0.25, 0.49, 0.1089, 0.4442, 0.02175, 0.3242, 0.02175, 0.1758, 0.1089, 0.05584, 0.25, 0.01, 0.3911, 0.05584, 0.4783, 0.1758, 0.4783, 0.3242, 0.2, 0.5, 0.2, 1.0, 0.1, 1.0, 0.1, 0.5, 0.1, 0.5, 0.1, 1.0, -7.451e-08, 1.0, -7.451e-08, 0.5, 0.75, 0.49, 0.8911, 0.4442, 0.9783, 0.3242, 0.9783, 0.1758, 0.8911, 0.05584, 0.75, 0.01, 0.6089, 0.05584, 0.5217, 0.1758, 0.5217, 0.3242, 0.6089, 0.4442])
me_mesh_chest_006.materials.append(None)
me_mesh_chest_006.use_paint_bone_selection = False
me_mesh_chest_006.use_paint_mask = True
me_mesh_chest_006.update()
me_mesh_chest_007 = bpy.data.meshes.new('mesh-chest.007')
me_mesh_chest_007.from_pydata([(0.2543, -0.2593, 0.256), (0.2543, -0.2593, 0.2795), (0.2059, -0.2468, 0.2513), (0.2059, -0.2468, 0.2841), (0.5006, -0.2593, 0.256), (0.5006, -0.2593, 0.2795), (0.549, -0.2468, 0.2513), (0.549, -0.2468, 0.2841)], [], [(0, 1, 3, 2), (2, 3, 7, 6), (6, 7, 5, 4), (4, 5, 1, 0), (2, 6, 4, 0), (7, 3, 1, 5)])
_uv = me_mesh_chest_007.uv_layers.new(name='UVMap')
_uv.uv.foreach_set('vector', [0.375, 0.0, 0.625, 0.0, 0.625, 0.25, 0.375, 0.25, 0.375, 0.25, 0.625, 0.25, 0.625, 0.5, 0.375, 0.5, 0.375, 0.5, 0.625, 0.5, 0.625, 0.75, 0.375, 0.75, 0.375, 0.75, 0.625, 0.75, 0.625, 1.0, 0.375, 1.0, 0.125, 0.5, 0.375, 0.5, 0.375, 0.75, 0.125, 0.75, 0.625, 0.5, 0.875, 0.5, 0.875, 0.75, 0.625, 0.75])
me_mesh_chest_007.materials.append(None)
me_mesh_chest_007.update()
me_mesh_chest_008 = bpy.data.meshes.new('mesh-chest.008')
me_mesh_chest_008.from_pydata([(-0.1232, -0.2593, 0.256), (-0.1232, -0.2593, 0.2795), (-0.1716, -0.2468, 0.2513), (-0.1716, -0.2468, 0.2841), (0.1232, -0.2593, 0.256), (0.1232, -0.2593, 0.2795), (0.1716, -0.2468, 0.2513), (0.1716, -0.2468, 0.2841)], [], [(0, 1, 3, 2), (2, 3, 7, 6), (6, 7, 5, 4), (4, 5, 1, 0), (2, 6, 4, 0), (7, 3, 1, 5)])
_uv = me_mesh_chest_008.uv_layers.new(name='UVMap')
_uv.uv.foreach_set('vector', [0.375, 0.0, 0.625, 0.0, 0.625, 0.25, 0.375, 0.25, 0.375, 0.25, 0.625, 0.25, 0.625, 0.5, 0.375, 0.5, 0.375, 0.5, 0.625, 0.5, 0.625, 0.75, 0.375, 0.75, 0.375, 0.75, 0.625, 0.75, 0.625, 1.0, 0.375, 1.0, 0.125, 0.5, 0.375, 0.5, 0.375, 0.75, 0.125, 0.75, 0.625, 0.5, 0.875, 0.5, 0.875, 0.75, 0.625, 0.75])
me_mesh_chest_008.materials.append(None)
me_mesh_chest_008.update()
me_mesh_chest_009 = bpy.data.meshes.new('mesh-chest.009')
me_mesh_chest_009.from_pydata([(-0.5006, -0.2593, 0.256), (-0.5006, -0.2593, 0.2795), (-0.549, -0.2468, 0.2513), (-0.549, -0.2468, 0.2841), (-0.2543, -0.2593, 0.256), (-0.2543, -0.2593, 0.2795), (-0.2059, -0.2468, 0.2513), (-0.2059, -0.2468, 0.2841)], [], [(0, 1, 3, 2), (2, 3, 7, 6), (6, 7, 5, 4), (4, 5, 1, 0), (2, 6, 4, 0), (7, 3, 1, 5)])
_uv = me_mesh_chest_009.uv_layers.new(name='UVMap')
_uv.uv.foreach_set('vector', [0.375, 0.0, 0.625, 0.0, 0.625, 0.25, 0.375, 0.25, 0.375, 0.25, 0.625, 0.25, 0.625, 0.5, 0.375, 0.5, 0.375, 0.5, 0.625, 0.5, 0.625, 0.75, 0.375, 0.75, 0.375, 0.75, 0.625, 0.75, 0.625, 1.0, 0.375, 1.0, 0.125, 0.5, 0.375, 0.5, 0.375, 0.75, 0.125, 0.75, 0.625, 0.5, 0.875, 0.5, 0.875, 0.75, 0.625, 0.75])
me_mesh_chest_009.materials.append(None)
me_mesh_chest_009.update()
me_mesh_chest_010 = bpy.data.meshes.new('mesh-chest.010')
me_mesh_chest_010.from_pydata([(-0.5006, -0.2593, 0.2199), (-0.5006, -0.2593, 0.2434), (-0.549, -0.2468, 0.2153), (-0.549, -0.2468, 0.2481), (-0.2543, -0.2593, 0.2199), (-0.2543, -0.2593, 0.2434), (-0.2059, -0.2468, 0.2153), (-0.2059, -0.2468, 0.2481)], [], [(0, 1, 3, 2), (2, 3, 7, 6), (6, 7, 5, 4), (4, 5, 1, 0), (2, 6, 4, 0), (7, 3, 1, 5)])
_uv = me_mesh_chest_010.uv_layers.new(name='UVMap')
_uv.uv.foreach_set('vector', [0.375, 0.0, 0.625, 0.0, 0.625, 0.25, 0.375, 0.25, 0.375, 0.25, 0.625, 0.25, 0.625, 0.5, 0.375, 0.5, 0.375, 0.5, 0.625, 0.5, 0.625, 0.75, 0.375, 0.75, 0.375, 0.75, 0.625, 0.75, 0.625, 1.0, 0.375, 1.0, 0.125, 0.5, 0.375, 0.5, 0.375, 0.75, 0.125, 0.75, 0.625, 0.5, 0.875, 0.5, 0.875, 0.75, 0.625, 0.75])
me_mesh_chest_010.materials.append(None)
me_mesh_chest_010.update()
me_mesh_chest_011 = bpy.data.meshes.new('mesh-chest.011')
me_mesh_chest_011.from_pydata([(-0.1232, -0.2593, 0.2199), (-0.1232, -0.2593, 0.2434), (-0.1716, -0.2468, 0.2153), (-0.1716, -0.2468, 0.2481), (0.1232, -0.2593, 0.2199), (0.1232, -0.2593, 0.2434), (0.1716, -0.2468, 0.2153), (0.1716, -0.2468, 0.2481)], [], [(0, 1, 3, 2), (2, 3, 7, 6), (6, 7, 5, 4), (4, 5, 1, 0), (2, 6, 4, 0), (7, 3, 1, 5)])
_uv = me_mesh_chest_011.uv_layers.new(name='UVMap')
_uv.uv.foreach_set('vector', [0.375, 0.0, 0.625, 0.0, 0.625, 0.25, 0.375, 0.25, 0.375, 0.25, 0.625, 0.25, 0.625, 0.5, 0.375, 0.5, 0.375, 0.5, 0.625, 0.5, 0.625, 0.75, 0.375, 0.75, 0.375, 0.75, 0.625, 0.75, 0.625, 1.0, 0.375, 1.0, 0.125, 0.5, 0.375, 0.5, 0.375, 0.75, 0.125, 0.75, 0.625, 0.5, 0.875, 0.5, 0.875, 0.75, 0.625, 0.75])
me_mesh_chest_011.materials.append(None)
me_mesh_chest_011.update()
me_mesh_chest_012 = bpy.data.meshes.new('mesh-chest.012')
me_mesh_chest_012.from_pydata([(0.2543, -0.2593, 0.2199), (0.2543, -0.2593, 0.2434), (0.2059, -0.2468, 0.2153), (0.2059, -0.2468, 0.2481), (0.5006, -0.2593, 0.2199), (0.5006, -0.2593, 0.2434), (0.549, -0.2468, 0.2153), (0.549, -0.2468, 0.2481)], [], [(0, 1, 3, 2), (2, 3, 7, 6), (6, 7, 5, 4), (4, 5, 1, 0), (2, 6, 4, 0), (7, 3, 1, 5)])
_uv = me_mesh_chest_012.uv_layers.new(name='UVMap')
_uv.uv.foreach_set('vector', [0.375, 0.0, 0.625, 0.0, 0.625, 0.25, 0.375, 0.25, 0.375, 0.25, 0.625, 0.25, 0.625, 0.5, 0.375, 0.5, 0.375, 0.5, 0.625, 0.5, 0.625, 0.75, 0.375, 0.75, 0.375, 0.75, 0.625, 0.75, 0.625, 1.0, 0.375, 1.0, 0.125, 0.5, 0.375, 0.5, 0.375, 0.75, 0.125, 0.75, 0.625, 0.5, 0.875, 0.5, 0.875, 0.75, 0.625, 0.75])
me_mesh_chest_012.materials.append(None)
me_mesh_chest_012.update()
me_mesh_chest_013 = bpy.data.meshes.new('mesh-chest.013')
me_mesh_chest_013.from_pydata([(-0.5006, -0.2593, 0.1839), (-0.5006, -0.2593, 0.2074), (-0.549, -0.2468, 0.1793), (-0.549, -0.2468, 0.212), (-0.2543, -0.2593, 0.1839), (-0.2543, -0.2593, 0.2074), (-0.2059, -0.2468, 0.1793), (-0.2059, -0.2468, 0.212)], [], [(0, 1, 3, 2), (2, 3, 7, 6), (6, 7, 5, 4), (4, 5, 1, 0), (2, 6, 4, 0), (7, 3, 1, 5)])
_uv = me_mesh_chest_013.uv_layers.new(name='UVMap')
_uv.uv.foreach_set('vector', [0.375, 0.0, 0.625, 0.0, 0.625, 0.25, 0.375, 0.25, 0.375, 0.25, 0.625, 0.25, 0.625, 0.5, 0.375, 0.5, 0.375, 0.5, 0.625, 0.5, 0.625, 0.75, 0.375, 0.75, 0.375, 0.75, 0.625, 0.75, 0.625, 1.0, 0.375, 1.0, 0.125, 0.5, 0.375, 0.5, 0.375, 0.75, 0.125, 0.75, 0.625, 0.5, 0.875, 0.5, 0.875, 0.75, 0.625, 0.75])
me_mesh_chest_013.materials.append(None)
me_mesh_chest_013.update()
me_mesh_chest_014 = bpy.data.meshes.new('mesh-chest.014')
me_mesh_chest_014.from_pydata([(-0.1232, -0.2593, 0.1839), (-0.1232, -0.2593, 0.2074), (-0.1716, -0.2468, 0.1793), (-0.1716, -0.2468, 0.212), (0.1232, -0.2593, 0.1839), (0.1232, -0.2593, 0.2074), (0.1716, -0.2468, 0.1793), (0.1716, -0.2468, 0.212)], [], [(0, 1, 3, 2), (2, 3, 7, 6), (6, 7, 5, 4), (4, 5, 1, 0), (2, 6, 4, 0), (7, 3, 1, 5)])
_uv = me_mesh_chest_014.uv_layers.new(name='UVMap')
_uv.uv.foreach_set('vector', [0.375, 0.0, 0.625, 0.0, 0.625, 0.25, 0.375, 0.25, 0.375, 0.25, 0.625, 0.25, 0.625, 0.5, 0.375, 0.5, 0.375, 0.5, 0.625, 0.5, 0.625, 0.75, 0.375, 0.75, 0.375, 0.75, 0.625, 0.75, 0.625, 1.0, 0.375, 1.0, 0.125, 0.5, 0.375, 0.5, 0.375, 0.75, 0.125, 0.75, 0.625, 0.5, 0.875, 0.5, 0.875, 0.75, 0.625, 0.75])
me_mesh_chest_014.materials.append(None)
me_mesh_chest_014.update()
me_mesh_chest_015 = bpy.data.meshes.new('mesh-chest.015')
me_mesh_chest_015.from_pydata([(0.2543, -0.2593, 0.1839), (0.2543, -0.2593, 0.2074), (0.2059, -0.2468, 0.1793), (0.2059, -0.2468, 0.212), (0.5006, -0.2593, 0.1839), (0.5006, -0.2593, 0.2074), (0.549, -0.2468, 0.1793), (0.549, -0.2468, 0.212)], [], [(0, 1, 3, 2), (2, 3, 7, 6), (6, 7, 5, 4), (4, 5, 1, 0), (2, 6, 4, 0), (7, 3, 1, 5)])
_uv = me_mesh_chest_015.uv_layers.new(name='UVMap')
_uv.uv.foreach_set('vector', [0.375, 0.0, 0.625, 0.0, 0.625, 0.25, 0.375, 0.25, 0.375, 0.25, 0.625, 0.25, 0.625, 0.5, 0.375, 0.5, 0.375, 0.5, 0.625, 0.5, 0.625, 0.75, 0.375, 0.75, 0.375, 0.75, 0.625, 0.75, 0.625, 1.0, 0.375, 1.0, 0.125, 0.5, 0.375, 0.5, 0.375, 0.75, 0.125, 0.75, 0.625, 0.5, 0.875, 0.5, 0.875, 0.75, 0.625, 0.75])
me_mesh_chest_015.materials.append(None)
me_mesh_chest_015.update()
me_mesh_chest_016 = bpy.data.meshes.new('mesh-chest.016')
me_mesh_chest_016.from_pydata([(-0.07508, -0.2568, 0.1656), (-0.07508, -0.2568, 0.3567), (-0.07508, -0.2718, 0.1656), (-0.07508, -0.2718, 0.3567), (0.07508, -0.2568, 0.1656), (0.07508, -0.2568, 0.3567), (0.07508, -0.2718, 0.1656), (0.07508, -0.2718, 0.3567)], [], [(0, 1, 3, 2), (2, 3, 7, 6), (6, 7, 5, 4), (4, 5, 1, 0), (2, 6, 4, 0), (7, 3, 1, 5)])
_uv = me_mesh_chest_016.uv_layers.new(name='UVMap')
_uv.uv.foreach_set('vector', [0.375, 0.0, 0.625, 0.0, 0.625, 0.25, 0.375, 0.25, 0.375, 0.25, 0.625, 0.25, 0.625, 0.5, 0.375, 0.5, 0.375, 0.5, 0.625, 0.5, 0.625, 0.75, 0.375, 0.75, 0.375, 0.75, 0.625, 0.75, 0.625, 1.0, 0.375, 1.0, 0.125, 0.5, 0.375, 0.5, 0.375, 0.75, 0.125, 0.75, 0.625, 0.5, 0.875, 0.5, 0.875, 0.75, 0.625, 0.75])
me_mesh_chest_016.materials.append(None)
me_mesh_chest_016.use_paint_bone_selection = False
me_mesh_chest_016.use_paint_mask = True
me_mesh_chest_016.update()
me_mesh_chest_017 = bpy.data.meshes.new('mesh-chest.017')
me_mesh_chest_017.from_pydata([(-0.2201, -0.2569, 0.4013), (-0.2201, -0.2569, 0.4964), (-0.2201, -0.2669, 0.4013), (-0.2201, -0.2669, 0.4964), (0.2201, -0.2569, 0.4013), (0.2201, -0.2569, 0.4964), (0.2201, -0.2669, 0.4013), (0.2201, -0.2669, 0.4964)], [], [(0, 1, 3, 2), (2, 3, 7, 6), (6, 7, 5, 4), (4, 5, 1, 0), (2, 6, 4, 0), (7, 3, 1, 5)])
_uv = me_mesh_chest_017.uv_layers.new(name='UVMap')
_uv.uv.foreach_set('vector', [0.375, 0.0, 0.625, 0.0, 0.625, 0.25, 0.375, 0.25, 0.375, 0.25, 0.625, 0.25, 0.625, 0.5, 0.375, 0.5, 0.375, 0.5, 0.625, 0.5, 0.625, 0.75, 0.375, 0.75, 0.375, 0.75, 0.625, 0.75, 0.625, 1.0, 0.375, 1.0, 0.125, 0.5, 0.375, 0.5, 0.375, 0.75, 0.125, 0.75, 0.625, 0.5, 0.875, 0.5, 0.875, 0.75, 0.625, 0.75])
me_mesh_chest_017.materials.append(None)
me_mesh_chest_017.use_paint_bone_selection = False
me_mesh_chest_017.use_paint_mask = True
me_mesh_chest_017.update()
me_mesh_chest_018 = bpy.data.meshes.new('mesh-chest.018')
me_mesh_chest_018.from_pydata([(-0.1232, -0.2593, 0.1483), (-0.1232, -0.2593, 0.1718), (-0.1716, -0.2468, 0.1437), (-0.1716, -0.2468, 0.1764), (0.1232, -0.2593, 0.1483), (0.1232, -0.2593, 0.1718), (0.1716, -0.2468, 0.1437), (0.1716, -0.2468, 0.1764)], [], [(0, 1, 3, 2), (2, 3, 7, 6), (6, 7, 5, 4), (4, 5, 1, 0), (2, 6, 4, 0), (7, 3, 1, 5)])
_uv = me_mesh_chest_018.uv_layers.new(name='UVMap')
_uv.uv.foreach_set('vector', [0.375, 0.0, 0.625, 0.0, 0.625, 0.25, 0.375, 0.25, 0.375, 0.25, 0.625, 0.25, 0.625, 0.5, 0.375, 0.5, 0.375, 0.5, 0.625, 0.5, 0.625, 0.75, 0.375, 0.75, 0.375, 0.75, 0.625, 0.75, 0.625, 1.0, 0.375, 1.0, 0.125, 0.5, 0.375, 0.5, 0.375, 0.75, 0.125, 0.75, 0.625, 0.5, 0.875, 0.5, 0.875, 0.75, 0.625, 0.75])
me_mesh_chest_018.materials.append(None)
me_mesh_chest_018.update()
arm_chest_armature = bpy.data.armatures.new('chest-armature')  # bones are not reproduced

# ---- objects
ob_chest = bpy.data.objects.new('chest', me_mesh_chest)
ob_chest_armature = bpy.data.objects.new('chest-armature', arm_chest_armature)
ob_chest_dial_06 = bpy.data.objects.new('chest-dial-06', me_mesh_chest_001)
ob_chest_dial_05 = bpy.data.objects.new('chest-dial-05', me_mesh_chest_002)
ob_chest_dial_04 = bpy.data.objects.new('chest-dial-04', me_mesh_chest_003)
ob_chest_dial_03 = bpy.data.objects.new('chest-dial-03', me_mesh_chest_004)
ob_chest_dial_02 = bpy.data.objects.new('chest-dial-02', me_mesh_chest_005)
ob_chest_dial_01 = bpy.data.objects.new('chest-dial-01', me_mesh_chest_006)
ob_keypad_03 = bpy.data.objects.new('keypad-03', me_mesh_chest_007)
ob_keypad_02 = bpy.data.objects.new('keypad-02', me_mesh_chest_008)
ob_keypad_01 = bpy.data.objects.new('keypad-01', me_mesh_chest_009)
ob_keypad_04 = bpy.data.objects.new('keypad-04', me_mesh_chest_010)
ob_keypad_05 = bpy.data.objects.new('keypad-05', me_mesh_chest_011)
ob_keypad_06 = bpy.data.objects.new('keypad-06', me_mesh_chest_012)
ob_keypad_07 = bpy.data.objects.new('keypad-07', me_mesh_chest_013)
ob_keypad_08 = bpy.data.objects.new('keypad-08', me_mesh_chest_014)
ob_keypad_09 = bpy.data.objects.new('keypad-09', me_mesh_chest_015)
ob_keypad_bevel = bpy.data.objects.new('keypad-bevel', me_mesh_chest_016)
ob_chest_dial_bevel = bpy.data.objects.new('chest-dial-bevel', me_mesh_chest_017)
ob_keypad_00 = bpy.data.objects.new('keypad-00', me_mesh_chest_018)

# ---- transforms, parenting, visibility, modifiers, constraints
ob_chest.parent = ob_chest_armature
ob_chest.location = (5.96e-08, 0.0, 0.0)
_vg = ob_chest.vertex_groups.new(name='Bone')
for _i, _w in zip([0, 1, 2, 3, 4, 5, 6, 7, 8, 9, 10, 11, 12, 13, 14, 15, 16, 17, 18, 19, 20, 21, 22, 23, 24, 25, 26, 27, 28, 29, 30, 31, 32, 33, 34, 35, 36, 37, 38, 39, 40, 41, 42, 43, 44, 45, 46, 47, 48, 49, 50, 51, 52, 53, 54, 55, 56, 57, 58, 59, 60, 61, 62, 63, 64, 65, 66, 67, 68, 69, 70, 71, 72, 73, 74, 75, 76, 77, 78, 79, 80, 81, 82, 83, 84, 85, 86, 87, 88, 89, 90, 91, 92, 93, 94, 95, 96, 97, 98, 99, 100, 101, 102, 103, 104, 105, 106, 107, 108, 109, 110, 111, 112, 113, 114, 115, 116, 117, 118, 119, 120, 121, 122, 123, 124, 125, 126, 127, 128, 129, 130, 131], [0.0, 0.0, 0.0, 0.0, 0.0, 0.0, 0.0, 0.0, 0.0, 0.0, 0.0, 0.0, 0.0, 0.0, 0.0, 0.0, 0.0, 0.0, 0.0, 0.0, 0.0, 0.0, 0.0, 0.0, 0.0, 0.0, 0.0, 0.0, 1.0, 1.0, 1.0, 1.0, 1.0, 1.0, 1.0, 1.0, 1.0, 1.0, 1.0, 1.0, 1.0, 1.0, 1.0, 1.0, 0.0, 0.0, 0.0, 0.0, 0.0, 0.0, 0.0, 0.0, 0.0, 0.0, 0.0, 0.0, 0.0, 0.0, 0.0, 0.0, 0.0, 0.0, 0.0, 0.0, 0.0, 0.0, 0.0, 0.0, 0.0, 0.0, 0.0, 0.0, 0.0, 0.0, 0.0, 0.0, 0.0, 0.0, 0.0, 0.0, 0.0, 0.0, 0.0, 0.0, 0.0, 0.0, 0.0, 0.0, 0.0, 0.0, 0.0, 0.0, 0.0, 0.0, 0.0, 0.0, 0.0, 0.0, 0.0, 0.0, 1.0, 1.0, 1.0, 1.0, 1.0, 1.0, 1.0, 1.0, 1.0, 1.0, 1.0, 1.0, 1.0, 1.0, 1.0, 1.0, 1.0, 1.0, 1.0, 1.0, 1.0, 1.0, 1.0, 1.0, 1.0, 1.0, 1.0, 1.0, 1.0, 1.0, 1.0, 1.0]): _vg.add([_i], _w, 'REPLACE')
_vg = ob_chest.vertex_groups.new(name='Bone.001')
for _i, _w in zip([0, 1, 2, 3, 4, 5, 6, 7, 8, 9, 10, 11, 12, 13, 14, 15, 16, 17, 18, 19, 20, 21, 22, 23, 24, 25, 26, 27, 44, 45, 46, 47, 48, 49, 50, 51, 52, 53, 54, 55, 56, 57, 58, 59, 60, 61, 62, 63, 64, 65, 66, 67, 68, 69, 70, 71, 72, 73, 74, 75, 76, 77, 78, 79, 80, 81, 82, 83, 84, 85, 86, 87, 88, 89, 90, 91, 92, 93, 94, 95, 96, 97, 98, 99], [1.0, 0.9997, 0.9964, 1.0, 0.9931, 0.992, 1.0, 1.0, 0.9988, 1.0, 1.0, 1.0, 1.0, 1.0, 1.0, 1.0, 1.0, 1.0, 1.0, 1.0, 1.0, 1.0, 1.0, 1.0, 1.0, 1.0, 1.0, 1.0, 1.0, 1.0, 1.0, 1.0, 0.9994, 1.0, 1.0, 1.0, 1.0, 1.0, 1.0, 1.0, 1.0, 1.0, 1.0, 1.0, 1.0, 1.0, 1.0, 1.0, 1.0, 1.0, 1.0, 1.0, 1.0, 1.0, 1.0, 1.0, 0.9998, 1.0, 1.0, 1.0, 0.9999, 1.0, 0.9995, 0.9995, 0.9931, 0.9999, 1.0, 1.0, 1.0, 1.0, 1.0, 1.0, 1.0, 1.0, 1.0, 1.0, 1.0, 1.0, 1.0, 1.0, 1.0, 1.0, 1.0, 1.0]): _vg.add([_i], _w, 'REPLACE')
_m = ob_chest.modifiers.new('Armature', 'ARMATURE')
_m.object = ob_chest_armature
ob_chest_armature.location = (0.0, 0.0, 0.0)
ob_chest_armature.show_in_front = True
ob_chest_dial_06.parent = ob_chest_armature
ob_chest_dial_06.location = (5.96e-08, 0.0, 0.0)
ob_chest_dial_06.scale = (0.1164, 1.089, 1.219)
_vg = ob_chest_dial_06.vertex_groups.new(name='dial-06')
for _i, _w in zip([0, 1, 2, 3, 4, 5, 6, 7, 8, 9, 10, 11, 12, 13, 14, 15, 16, 17, 18, 19], [1.0, 1.0, 0.9999, 1.0, 0.9998, 1.0, 1.0, 1.0, 1.0, 1.0, 1.0, 1.0, 1.0, 1.0, 1.0, 1.0, 1.0, 1.0, 1.0, 1.0]): _vg.add([_i], _w, 'REPLACE')
_m = ob_chest_dial_06.modifiers.new('Armature', 'ARMATURE')
_m = ob_chest_dial_06.modifiers.new('Armature.001', 'ARMATURE')
_m.object = ob_chest_armature
ob_chest_dial_05.parent = ob_chest_armature
ob_chest_dial_05.location = (5.96e-08, 0.0, 0.0)
ob_chest_dial_05.scale = (0.1164, 1.089, 1.219)
_vg = ob_chest_dial_05.vertex_groups.new(name='dial-05')
for _i, _w in zip([0, 1, 2, 3, 4, 5, 6, 7, 8, 9, 10, 11, 12, 13, 14, 15, 16, 17, 18, 19], [1.0, 1.0, 1.0, 1.0, 1.0, 1.0, 1.0, 1.0, 1.0, 1.0, 1.0, 1.0, 1.0, 1.0, 1.0, 1.0, 1.0, 1.0, 1.0, 1.0]): _vg.add([_i], _w, 'REPLACE')
_m = ob_chest_dial_05.modifiers.new('Armature', 'ARMATURE')
_m = ob_chest_dial_05.modifiers.new('Armature.001', 'ARMATURE')
_m.object = ob_chest_armature
ob_chest_dial_04.parent = ob_chest_armature
ob_chest_dial_04.location = (5.96e-08, 0.0, 0.0)
ob_chest_dial_04.scale = (0.1164, 1.089, 1.219)
_vg = ob_chest_dial_04.vertex_groups.new(name='dial-04')
for _i, _w in zip([0, 1, 2, 3, 4, 5, 6, 7, 8, 9, 10, 11, 12, 13, 14, 15, 16, 17, 18, 19], [1.0, 1.0, 1.0, 1.0, 1.0, 1.0, 1.0, 1.0, 1.0, 1.0, 1.0, 1.0, 1.0, 1.0, 1.0, 1.0, 1.0, 1.0, 1.0, 1.0]): _vg.add([_i], _w, 'REPLACE')
_m = ob_chest_dial_04.modifiers.new('Armature', 'ARMATURE')
_m = ob_chest_dial_04.modifiers.new('Armature.001', 'ARMATURE')
_m.object = ob_chest_armature
ob_chest_dial_03.parent = ob_chest_armature
ob_chest_dial_03.location = (5.96e-08, 0.0, 0.0)
ob_chest_dial_03.scale = (0.1164, 1.089, 1.219)
_vg = ob_chest_dial_03.vertex_groups.new(name='dial-03')
_vg.add([0, 1, 2, 3, 4, 5, 6, 7, 8, 9, 10, 11, 12, 13, 14, 15, 16, 17, 18, 19], 1.0, 'REPLACE')
_m = ob_chest_dial_03.modifiers.new('Armature', 'ARMATURE')
_m = ob_chest_dial_03.modifiers.new('Armature.001', 'ARMATURE')
_m.object = ob_chest_armature
ob_chest_dial_02.parent = ob_chest_armature
ob_chest_dial_02.location = (5.96e-08, 0.0, 0.0)
ob_chest_dial_02.scale = (0.1164, 1.089, 1.219)
_vg = ob_chest_dial_02.vertex_groups.new(name='dial-02')
_vg.add([0, 1, 2, 3, 4, 5, 6, 7, 8, 9, 10, 11, 12, 13, 14, 15, 16, 17, 18, 19], 1.0, 'REPLACE')
_m = ob_chest_dial_02.modifiers.new('Armature', 'ARMATURE')
_m = ob_chest_dial_02.modifiers.new('Armature.001', 'ARMATURE')
_m.object = ob_chest_armature
ob_chest_dial_01.parent = ob_chest_armature
ob_chest_dial_01.location = (5.96e-08, 0.0, 0.0)
ob_chest_dial_01.scale = (0.1164, 1.089, 1.219)
_vg = ob_chest_dial_01.vertex_groups.new(name='dial-01')
_vg.add([0, 1, 2, 3, 4, 5, 6, 7, 8, 9, 10, 11, 12, 13, 14, 15, 16, 17, 18, 19], 1.0, 'REPLACE')
_m = ob_chest_dial_01.modifiers.new('Armature', 'ARMATURE')
_m = ob_chest_dial_01.modifiers.new('Armature.001', 'ARMATURE')
_m.object = ob_chest_armature
ob_keypad_03.parent = ob_chest_armature
ob_keypad_03.location = (5.96e-08, 0.0, 0.0)
ob_keypad_03.scale = (0.1164, 1.089, 1.219)
_vg = ob_keypad_03.vertex_groups.new(name='keypad-03')
for _i, _w in zip([0, 1, 2, 3, 4, 5, 6, 7], [1.0, 1.0, 1.0, 1.0, 1.0, 1.0, 1.0, 0.9998]): _vg.add([_i], _w, 'REPLACE')
_m = ob_keypad_03.modifiers.new('Armature', 'ARMATURE')
_m = ob_keypad_03.modifiers.new('Armature.001', 'ARMATURE')
_m.object = ob_chest_armature
ob_keypad_02.parent = ob_chest_armature
ob_keypad_02.location = (5.96e-08, 0.0, 0.0)
ob_keypad_02.scale = (0.1164, 1.089, 1.219)
_vg = ob_keypad_02.vertex_groups.new(name='keypad-02')
for _i, _w in zip([0, 1, 2, 3, 4, 5, 6, 7], [1.0, 1.0, 0.9608, 0.9998, 1.0, 1.0, 0.9842, 0.9717]): _vg.add([_i], _w, 'REPLACE')
_m = ob_keypad_02.modifiers.new('Armature', 'ARMATURE')
_m = ob_keypad_02.modifiers.new('Armature.001', 'ARMATURE')
_m.object = ob_chest_armature
ob_keypad_01.parent = ob_chest_armature
ob_keypad_01.location = (5.96e-08, 0.0, 0.0)
ob_keypad_01.scale = (0.1164, 1.089, 1.219)
_vg = ob_keypad_01.vertex_groups.new(name='keypad-01')
for _i, _w in zip([0, 1, 2, 3, 4, 5, 6, 7], [1.0, 1.0, 1.0, 0.9996, 1.0, 1.0, 1.0, 0.9992]): _vg.add([_i], _w, 'REPLACE')
_m = ob_keypad_01.modifiers.new('Armature', 'ARMATURE')
_m = ob_keypad_01.modifiers.new('Armature.001', 'ARMATURE')
_m.object = ob_chest_armature
ob_keypad_04.parent = ob_chest_armature
ob_keypad_04.location = (5.96e-08, 0.0, 0.0)
ob_keypad_04.scale = (0.1164, 1.089, 1.219)
_vg = ob_keypad_04.vertex_groups.new(name='keypad-04')
for _i, _w in zip([0, 1, 2, 3, 4, 5, 6, 7], [1.0, 1.0, 0.9989, 1.0, 1.0, 1.0, 1.0, 1.0]): _vg.add([_i], _w, 'REPLACE')
_m = ob_keypad_04.modifiers.new('Armature', 'ARMATURE')
_m = ob_keypad_04.modifiers.new('Armature.001', 'ARMATURE')
_m.object = ob_chest_armature
ob_keypad_05.parent = ob_chest_armature
ob_keypad_05.location = (5.96e-08, 0.0, 0.0)
ob_keypad_05.scale = (0.1164, 1.089, 1.219)
_vg = ob_keypad_05.vertex_groups.new(name='keypad-05')
for _i, _w in zip([0, 1, 2, 3, 4, 5, 6, 7], [1.0, 1.0, 0.9912, 0.9998, 1.0, 1.0, 1.0, 1.0]): _vg.add([_i], _w, 'REPLACE')
_m = ob_keypad_05.modifiers.new('Armature', 'ARMATURE')
_m = ob_keypad_05.modifiers.new('Armature.001', 'ARMATURE')
_m.object = ob_chest_armature
ob_keypad_06.parent = ob_chest_armature
ob_keypad_06.location = (5.96e-08, 0.0, 0.0)
ob_keypad_06.scale = (0.1164, 1.089, 1.219)
_vg = ob_keypad_06.vertex_groups.new(name='keypad-06')
for _i, _w in zip([0, 1, 2, 3, 4, 5, 6, 7], [1.0, 1.0, 1.0, 0.9999, 1.0, 1.0, 1.0, 0.9999]): _vg.add([_i], _w, 'REPLACE')
_m = ob_keypad_06.modifiers.new('Armature', 'ARMATURE')
_m = ob_keypad_06.modifiers.new('Armature.001', 'ARMATURE')
_m.object = ob_chest_armature
ob_keypad_07.parent = ob_chest_armature
ob_keypad_07.location = (5.96e-08, 0.0, 0.0)
ob_keypad_07.scale = (0.1164, 1.089, 1.219)
_vg = ob_keypad_07.vertex_groups.new(name='keypad-07')
for _i, _w in zip([0, 1, 2, 3, 4, 5, 6, 7], [1.0, 1.0, 1.0, 1.0, 1.0, 1.0, 0.998, 0.9941]): _vg.add([_i], _w, 'REPLACE')
_m = ob_keypad_07.modifiers.new('Armature', 'ARMATURE')
_m = ob_keypad_07.modifiers.new('Armature.001', 'ARMATURE')
_m.object = ob_chest_armature
ob_keypad_08.parent = ob_chest_armature
ob_keypad_08.location = (5.96e-08, 0.0, 0.0)
ob_keypad_08.scale = (0.1164, 1.089, 1.219)
_vg = ob_keypad_08.vertex_groups.new(name='keypad-08')
_vg.add([0, 1, 2, 3, 4, 5, 6, 7], 1.0, 'REPLACE')
_m = ob_keypad_08.modifiers.new('Armature', 'ARMATURE')
_m = ob_keypad_08.modifiers.new('Armature.001', 'ARMATURE')
_m.object = ob_chest_armature
ob_keypad_09.parent = ob_chest_armature
ob_keypad_09.location = (5.96e-08, 0.0, 0.0)
ob_keypad_09.scale = (0.1164, 1.089, 1.219)
_vg = ob_keypad_09.vertex_groups.new(name='keypad-09')
for _i, _w in zip([0, 1, 2, 3, 4, 5, 6, 7], [1.0, 1.0, 0.9999, 1.0, 1.0, 1.0, 1.0, 1.0]): _vg.add([_i], _w, 'REPLACE')
_m = ob_keypad_09.modifiers.new('Armature', 'ARMATURE')
_m = ob_keypad_09.modifiers.new('Armature.001', 'ARMATURE')
_m.object = ob_chest_armature
ob_keypad_bevel.parent = ob_chest_armature
ob_keypad_bevel.location = (0.0, 0.0, 0.0)
_vg = ob_keypad_bevel.vertex_groups.new(name='keypad-root')
for _i, _w in zip([0, 1, 2, 3, 4, 5, 6, 7], [1.0, 1.0, 1.0, 0.9999, 1.0, 1.0, 1.0, 1.0]): _vg.add([_i], _w, 'REPLACE')
_vg = ob_keypad_bevel.vertex_groups.new(name='Bone')
for _i, _w in zip([0, 1, 2, 3, 4, 5, 6, 7], [0.9993, 1.0, 1.0, 1.0, 1.0, 0.9764, 1.0, 0.9911]): _vg.add([_i], _w, 'REPLACE')
_m = ob_keypad_bevel.modifiers.new('Armature', 'ARMATURE')
_m = ob_keypad_bevel.modifiers.new('Armature.001', 'ARMATURE')
_m.object = ob_chest_armature
ob_chest_dial_bevel.parent = ob_chest_armature
ob_chest_dial_bevel.location = (5.96e-08, 0.0, 0.0)
_vg = ob_chest_dial_bevel.vertex_groups.new(name='dial-root')
_vg.add([0, 1, 2, 3, 4, 5, 6, 7], 1.0, 'REPLACE')
_vg = ob_chest_dial_bevel.vertex_groups.new(name='Bone')
for _i, _w in zip([0, 1, 2, 3, 4, 5, 6, 7], [0.0, 0.0, 0.0, 0.0, 0.0, 0.0, 0.0, 0.0]): _vg.add([_i], _w, 'REPLACE')
_vg = ob_chest_dial_bevel.vertex_groups.new(name='Bone.001')
for _i, _w in zip([0, 1, 2, 3, 4, 5, 6, 7], [0.9993, 1.0, 0.9995, 1.0, 1.0, 1.0, 1.0, 0.9637]): _vg.add([_i], _w, 'REPLACE')
_m = ob_chest_dial_bevel.modifiers.new('Armature', 'ARMATURE')
_m = ob_chest_dial_bevel.modifiers.new('Armature.001', 'ARMATURE')
_m.object = ob_chest_armature
ob_keypad_00.parent = ob_chest_armature
ob_keypad_00.location = (-7.105e-15, 0.0, 0.0)
ob_keypad_00.scale = (0.1164, 1.089, 1.219)
_vg = ob_keypad_00.vertex_groups.new(name='keypad-00')
for _i, _w in zip([0, 1, 2, 3, 4, 5, 6, 7], [1.0, 1.0, 1.0, 1.0, 1.0, 1.0, 1.0, 1.0]): _vg.add([_i], _w, 'REPLACE')
_m = ob_keypad_00.modifiers.new('Armature', 'ARMATURE')
_m = ob_keypad_00.modifiers.new('Armature.001', 'ARMATURE')
_m.object = ob_chest_armature

# ---- collection membership
col_collection.objects.link(ob_chest)
col_collection.objects.link(ob_chest_armature)
col_collection.objects.link(ob_chest_dial_06)
col_collection.objects.link(ob_chest_dial_05)
col_collection.objects.link(ob_chest_dial_04)
col_collection.objects.link(ob_chest_dial_03)
col_collection.objects.link(ob_chest_dial_02)
col_collection.objects.link(ob_chest_dial_01)
col_collection.objects.link(ob_keypad_03)
col_collection.objects.link(ob_keypad_02)
col_collection.objects.link(ob_keypad_01)
col_collection.objects.link(ob_keypad_04)
col_collection.objects.link(ob_keypad_05)
col_collection.objects.link(ob_keypad_06)
col_collection.objects.link(ob_keypad_07)
col_collection.objects.link(ob_keypad_08)
col_collection.objects.link(ob_keypad_09)
col_collection.objects.link(ob_keypad_bevel)
col_collection.objects.link(ob_chest_dial_bevel)
col_collection.objects.link(ob_keypad_00)

# ---- scene / render settings (as saved in the file)
scene.frame_start = 1; scene.frame_end = 250; scene.frame_set(62)
scene.render.engine = 'BLENDER_EEVEE_NEXT'
scene.cycles.sampling_pattern = 'TABULATED_SOBOL'
scene.cycles.use_light_tree = False
scene.view_settings.view_transform = 'Filmic'
bpy.context.view_layer.update()

# ---- added for rendering (the .blend has no active camera and no usable light): camera, sun
cam_auto = bpy.data.cameras.new('AutoCamera')
cam_auto.lens = 50.0
cam_auto.sensor_width = 36.0
cam_auto.clip_end = 1000.0
ob_auto_camera = bpy.data.objects.new('AutoCamera', cam_auto)
scene.collection.objects.link(ob_auto_camera)
ob_auto_camera.location = (1.20616, -1.45247, 1.27549)
ob_auto_camera.rotation_euler = (1.09748, -7.21219e-08, 0.694738)
scene.camera = ob_auto_camera
light_auto_sun = bpy.data.lights.new('AutoSun', 'SUN')
light_auto_sun.energy = 3.0
light_auto_sun.angle = 0.0523599
ob_auto_sun = bpy.data.objects.new('AutoSun', light_auto_sun)
scene.collection.objects.link(ob_auto_sun)
ob_auto_sun.rotation_euler = (0.872665, 0.174533, 0.523599)
bpy.context.view_layer.update()
